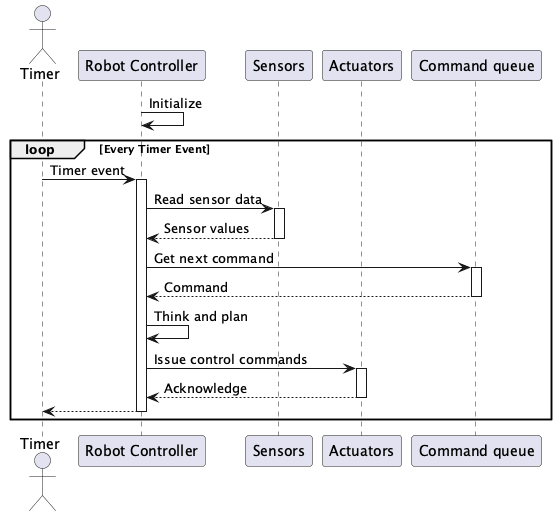

The diagram above was rendered by PlantUML. Its source (embedded in the PNG):
@startuml
actor Timer
participant "Robot Controller" as RC
participant "Sensors" as Sensors
participant "Actuators" as Actuators
participant "Command queue" as Commands
RC -> RC : Initialize
loop Every Timer Event
    Timer -> RC ++ : Timer event
    RC -> Sensors ++ : Read sensor data
    Sensors --> RC --: Sensor values
    RC -> Commands ++: Get next command
    Commands --> RC --: Command
    RC -> RC: Think and plan
    RC -> Actuators ++: Issue control commands
    Actuators --> RC --: Acknowledge
    return
end
@enduml